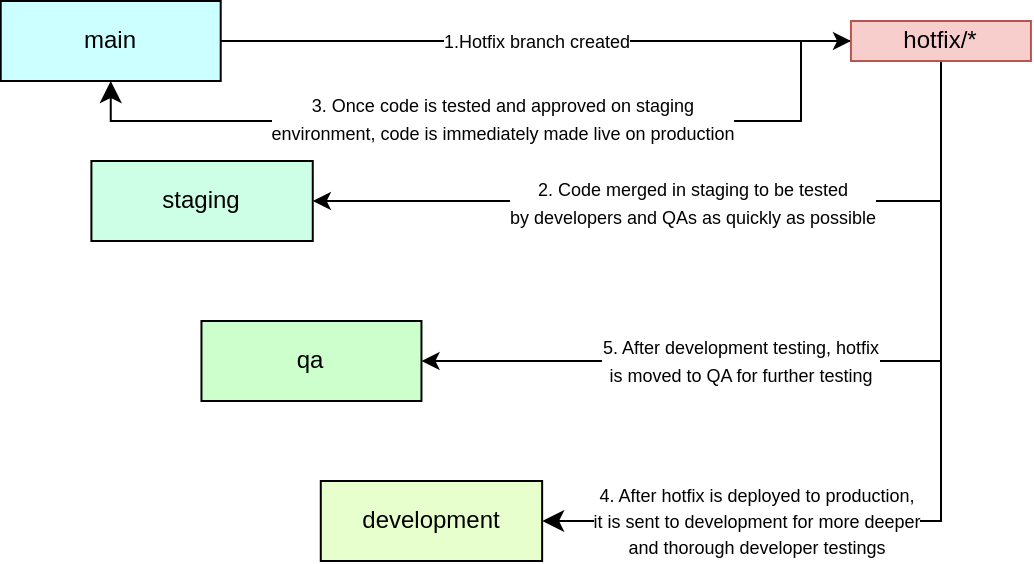

The diagram above was exported from draw.io. Its source (the exported page's mxGraphModel, read from the mxfile embedded in the PNG):
<mxGraphModel dx="930" dy="431" grid="1" gridSize="10" guides="1" tooltips="1" connect="1" arrows="1" fold="1" page="1" pageScale="1" pageWidth="850" pageHeight="1100" math="0" shadow="0">
  <root>
    <mxCell id="0" />
    <mxCell id="1" parent="0" />
    <mxCell id="2" value="main" style="text;html=1;strokeColor=#000000;fillColor=#CCFFFF;align=center;verticalAlign=middle;whiteSpace=wrap;rounded=0;" vertex="1" parent="1">
      <mxGeometry x="901.8599999999999" y="1455" width="110" height="40" as="geometry" />
    </mxCell>
    <mxCell id="3" value="staging" style="text;html=1;strokeColor=#000000;fillColor=#CCFFE6;align=center;verticalAlign=middle;whiteSpace=wrap;rounded=0;" vertex="1" parent="1">
      <mxGeometry x="947.1999999999999" y="1535" width="110.68" height="40" as="geometry" />
    </mxCell>
    <mxCell id="4" value="qa" style="text;html=1;strokeColor=#000000;fillColor=#CCFFCC;align=center;verticalAlign=middle;whiteSpace=wrap;rounded=0;fontSize=12;" vertex="1" parent="1">
      <mxGeometry x="1002.2299999999999" y="1615" width="110" height="40" as="geometry" />
    </mxCell>
    <mxCell id="5" value="development" style="text;html=1;strokeColor=#000000;fillColor=#E6FFCC;align=center;verticalAlign=middle;whiteSpace=wrap;rounded=0;fontSize=12;" vertex="1" parent="1">
      <mxGeometry x="1061.8899999999999" y="1695" width="110.68" height="40" as="geometry" />
    </mxCell>
    <mxCell id="6" value="" style="endArrow=classic;html=1;rounded=0;exitX=1;exitY=0.5;exitDx=0;exitDy=0;entryX=0;entryY=0.5;entryDx=0;entryDy=0;" edge="1" source="2" target="16" parent="1">
      <mxGeometry relative="1" as="geometry">
        <mxPoint x="1141.86" y="1615" as="sourcePoint" />
        <mxPoint x="1326.8300000000002" y="1475" as="targetPoint" />
      </mxGeometry>
    </mxCell>
    <mxCell id="7" value="&lt;font style=&quot;font-size: 9px;&quot;&gt;1.Hotfix branch created&lt;/font&gt;" style="edgeLabel;resizable=0;html=1;align=center;verticalAlign=middle;" connectable="0" vertex="1" parent="6">
      <mxGeometry relative="1" as="geometry" />
    </mxCell>
    <mxCell id="8" value="" style="edgeStyle=segmentEdgeStyle;endArrow=classic;html=1;curved=0;rounded=0;endSize=8;startSize=8;exitX=0.5;exitY=1;exitDx=0;exitDy=0;entryX=1;entryY=0.5;entryDx=0;entryDy=0;" edge="1" source="16" target="5" parent="1">
      <mxGeometry width="50" height="50" relative="1" as="geometry">
        <mxPoint x="1371.8300000000002" y="1500" as="sourcePoint" />
        <mxPoint x="1221.86" y="1585" as="targetPoint" />
        <Array as="points">
          <mxPoint x="1372" y="1715" />
        </Array>
      </mxGeometry>
    </mxCell>
    <mxCell id="9" value="&lt;font style=&quot;font-size: 9px;&quot;&gt;4. After hotfix is deployed to production, &lt;br&gt;it is sent to development for more deeper &lt;br&gt;and thorough developer testings&lt;/font&gt;" style="edgeLabel;html=1;align=center;verticalAlign=middle;resizable=0;points=[];" vertex="1" connectable="0" parent="8">
      <mxGeometry x="0.3268" relative="1" as="geometry">
        <mxPoint x="-37" as="offset" />
      </mxGeometry>
    </mxCell>
    <mxCell id="10" value="" style="endArrow=classic;html=1;rounded=0;entryX=1;entryY=0.5;entryDx=0;entryDy=0;" edge="1" target="4" parent="1">
      <mxGeometry width="50" height="50" relative="1" as="geometry">
        <mxPoint x="1371.86" y="1635" as="sourcePoint" />
        <mxPoint x="1221.86" y="1585" as="targetPoint" />
      </mxGeometry>
    </mxCell>
    <mxCell id="11" value="&lt;font style=&quot;font-size: 9px;&quot;&gt;5. After development testing, hotfix &lt;br&gt;is moved to QA for further testing&lt;/font&gt;" style="edgeLabel;html=1;align=center;verticalAlign=middle;resizable=0;points=[];" vertex="1" connectable="0" parent="10">
      <mxGeometry x="0.2267" y="-1" relative="1" as="geometry">
        <mxPoint x="59" y="1" as="offset" />
      </mxGeometry>
    </mxCell>
    <mxCell id="12" value="" style="endArrow=classic;html=1;rounded=0;entryX=1;entryY=0.5;entryDx=0;entryDy=0;" edge="1" target="3" parent="1">
      <mxGeometry width="50" height="50" relative="1" as="geometry">
        <mxPoint x="1371.86" y="1555" as="sourcePoint" />
        <mxPoint x="1271.86" y="1635" as="targetPoint" />
      </mxGeometry>
    </mxCell>
    <mxCell id="13" value="&lt;font style=&quot;font-size: 9px;&quot;&gt;&lt;font style=&quot;&quot;&gt;2. Code merged in staging&amp;nbsp;&lt;/font&gt;to be tested &lt;br&gt;by developers and QAs as quickly as possible&lt;br&gt;&lt;/font&gt;" style="edgeLabel;html=1;align=center;verticalAlign=middle;resizable=0;points=[];" vertex="1" connectable="0" parent="12">
      <mxGeometry x="0.0645" y="1" relative="1" as="geometry">
        <mxPoint x="43" as="offset" />
      </mxGeometry>
    </mxCell>
    <mxCell id="14" value="" style="edgeStyle=segmentEdgeStyle;endArrow=classic;html=1;curved=0;rounded=0;endSize=8;startSize=8;entryX=0.5;entryY=1;entryDx=0;entryDy=0;exitX=0;exitY=0.5;exitDx=0;exitDy=0;" edge="1" source="16" target="2" parent="1">
      <mxGeometry width="50" height="50" relative="1" as="geometry">
        <mxPoint x="1326.8300000000002" y="1475" as="sourcePoint" />
        <mxPoint x="1271.86" y="1635" as="targetPoint" />
        <Array as="points">
          <mxPoint x="1302" y="1475" />
          <mxPoint x="1302" y="1515" />
          <mxPoint x="957" y="1515" />
        </Array>
      </mxGeometry>
    </mxCell>
    <mxCell id="15" value="&lt;font style=&quot;font-size: 9px;&quot;&gt;3. Once code is tested and approved on staging&lt;br&gt;environment, code is immediately made live on production&lt;/font&gt;" style="edgeLabel;html=1;align=center;verticalAlign=middle;resizable=0;points=[];" vertex="1" connectable="0" parent="14">
      <mxGeometry x="0.2344" y="1" relative="1" as="geometry">
        <mxPoint x="51" y="-2" as="offset" />
      </mxGeometry>
    </mxCell>
    <mxCell id="16" value="hotfix/*" style="text;html=1;strokeColor=#b85450;fillColor=#f8cecc;align=center;verticalAlign=middle;whiteSpace=wrap;rounded=0;" vertex="1" parent="1">
      <mxGeometry x="1326.97" y="1465" width="90" height="20" as="geometry" />
    </mxCell>
  </root>
</mxGraphModel>